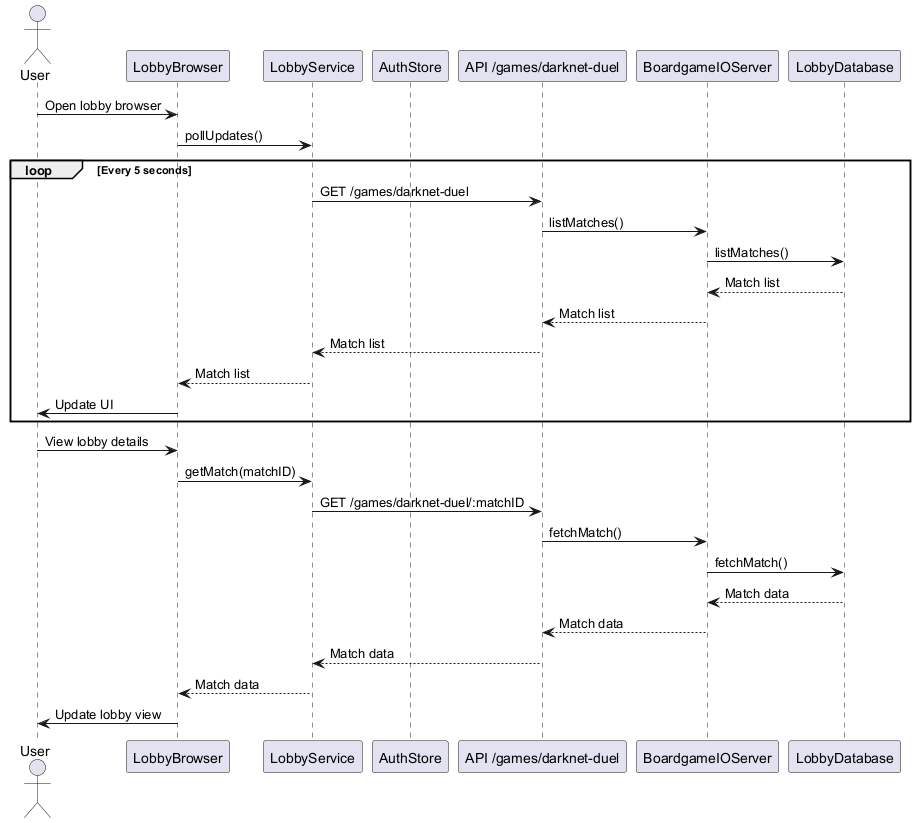

The diagram above was rendered by PlantUML. Its source (embedded in the PNG):
@startuml
' Sequence Diagram for Real-Time Lobby Updates (Transaction 2.3)

actor User
participant LobbyBrowser as LB
participant LobbyService as FS
participant AuthStore as AS
participant "API /games/darknet-duel" as API
participant BoardgameIOServer as BGS
participant LobbyDatabase as DB

User -> LB: Open lobby browser
LB -> FS: pollUpdates()
loop Every 5 seconds
  FS -> API: GET /games/darknet-duel
  API -> BGS: listMatches()
  BGS -> DB: listMatches()
  DB --> BGS: Match list
  BGS --> API: Match list
  API --> FS: Match list
  FS --> LB: Match list
  LB -> User: Update UI
end
User -> LB: View lobby details
LB -> FS: getMatch(matchID)
FS -> API: GET /games/darknet-duel/:matchID
API -> BGS: fetchMatch()
BGS -> DB: fetchMatch()
DB --> BGS: Match data
BGS --> API: Match data
API --> FS: Match data
FS --> LB: Match data
LB -> User: Update lobby view
@enduml